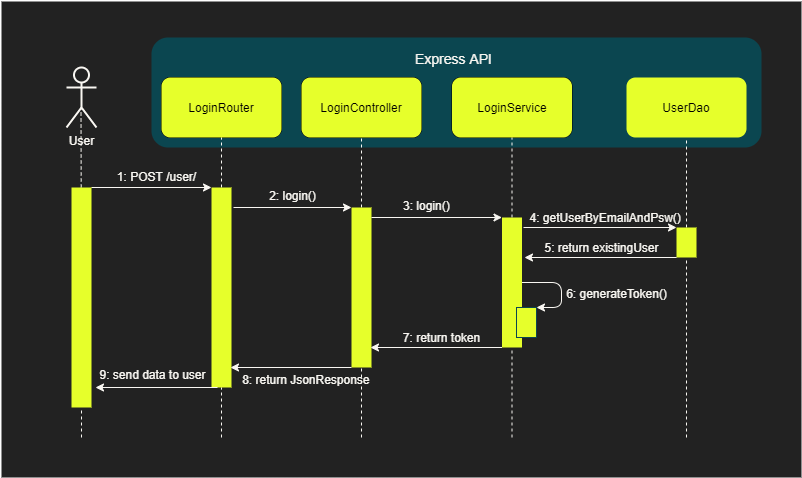

The diagram above was exported from draw.io. Its source (the exported page's mxGraphModel, read from the mxfile embedded in the PNG):
<mxGraphModel dx="852" dy="494" grid="1" gridSize="10" guides="1" tooltips="1" connect="1" arrows="1" fold="1" page="1" pageScale="1" pageWidth="1169" pageHeight="827" math="0" shadow="0">
  <root>
    <mxCell id="0" />
    <mxCell id="1" parent="0" />
    <mxCell id="38qI0pll_x1yFpRUClpb-1" value="" style="rounded=0;whiteSpace=wrap;html=1;strokeWidth=2;fillColor=#222222;strokeColor=none;" vertex="1" parent="1">
      <mxGeometry x="50" y="164" width="800" height="476" as="geometry" />
    </mxCell>
    <mxCell id="38qI0pll_x1yFpRUClpb-2" value="" style="rounded=1;whiteSpace=wrap;html=1;strokeColor=none;fillColor=#0B4650;" vertex="1" parent="1">
      <mxGeometry x="200" y="200" width="610" height="110" as="geometry" />
    </mxCell>
    <mxCell id="38qI0pll_x1yFpRUClpb-3" value="&lt;font color=&quot;#f9f7f2&quot;&gt;User&lt;/font&gt;" style="shape=umlActor;verticalLabelPosition=bottom;verticalAlign=top;html=1;outlineConnect=0;strokeWidth=2;fillColor=none;strokeColor=#F9F7F2;" vertex="1" parent="1">
      <mxGeometry x="115" y="230" width="30" height="60" as="geometry" />
    </mxCell>
    <mxCell id="38qI0pll_x1yFpRUClpb-4" value="InferenceRouter" style="rounded=1;whiteSpace=wrap;html=1;" vertex="1" parent="1">
      <mxGeometry x="210" y="240" width="120" height="60" as="geometry" />
    </mxCell>
    <mxCell id="38qI0pll_x1yFpRUClpb-5" value="" style="endArrow=none;dashed=1;html=1;entryX=0.5;entryY=1;entryDx=0;entryDy=0;strokeColor=#F9F7F2;" edge="1" parent="1" source="38qI0pll_x1yFpRUClpb-12" target="38qI0pll_x1yFpRUClpb-4">
      <mxGeometry width="50" height="50" relative="1" as="geometry">
        <mxPoint x="270" y="760" as="sourcePoint" />
        <mxPoint x="290" y="390" as="targetPoint" />
      </mxGeometry>
    </mxCell>
    <mxCell id="38qI0pll_x1yFpRUClpb-6" value="InferenceController" style="rounded=1;whiteSpace=wrap;html=1;" vertex="1" parent="1">
      <mxGeometry x="350" y="240" width="120" height="60" as="geometry" />
    </mxCell>
    <mxCell id="38qI0pll_x1yFpRUClpb-7" value="" style="endArrow=none;dashed=1;html=1;entryX=0.5;entryY=1;entryDx=0;entryDy=0;strokeColor=#F9F7F2;" edge="1" parent="1" source="38qI0pll_x1yFpRUClpb-19" target="38qI0pll_x1yFpRUClpb-6">
      <mxGeometry width="50" height="50" relative="1" as="geometry">
        <mxPoint x="410" y="770" as="sourcePoint" />
        <mxPoint x="250" y="310" as="targetPoint" />
      </mxGeometry>
    </mxCell>
    <mxCell id="38qI0pll_x1yFpRUClpb-8" value="InferenceService" style="rounded=1;whiteSpace=wrap;html=1;" vertex="1" parent="1">
      <mxGeometry x="500.5" y="240" width="120" height="60" as="geometry" />
    </mxCell>
    <mxCell id="38qI0pll_x1yFpRUClpb-9" value="" style="endArrow=none;dashed=1;html=1;entryX=0.5;entryY=1;entryDx=0;entryDy=0;strokeColor=#F9F7F2;" edge="1" parent="1" source="38qI0pll_x1yFpRUClpb-21" target="38qI0pll_x1yFpRUClpb-8">
      <mxGeometry width="50" height="50" relative="1" as="geometry">
        <mxPoint x="560.5" y="770" as="sourcePoint" />
        <mxPoint x="560" y="330" as="targetPoint" />
      </mxGeometry>
    </mxCell>
    <mxCell id="38qI0pll_x1yFpRUClpb-10" value="" style="endArrow=none;dashed=1;html=1;entryX=0.5;entryY=1;entryDx=0;entryDy=0;strokeColor=#F9F7F2;" edge="1" parent="1" source="38qI0pll_x1yFpRUClpb-24" target="38qI0pll_x1yFpRUClpb-11">
      <mxGeometry width="50" height="50" relative="1" as="geometry">
        <mxPoint x="735" y="770" as="sourcePoint" />
        <mxPoint x="735" y="320" as="targetPoint" />
      </mxGeometry>
    </mxCell>
    <mxCell id="38qI0pll_x1yFpRUClpb-11" value="UserDao" style="rounded=1;whiteSpace=wrap;html=1;fillColor=#E6FF2B;strokeColor=none;" vertex="1" parent="1">
      <mxGeometry x="675" y="240" width="120" height="60" as="geometry" />
    </mxCell>
    <mxCell id="38qI0pll_x1yFpRUClpb-12" value="" style="rounded=0;whiteSpace=wrap;html=1;fillColor=#E6FF2B;strokeColor=none;" vertex="1" parent="1">
      <mxGeometry x="260" y="350" width="20" height="200" as="geometry" />
    </mxCell>
    <mxCell id="38qI0pll_x1yFpRUClpb-13" value="" style="endArrow=none;dashed=1;html=1;entryX=0.5;entryY=1;entryDx=0;entryDy=0;strokeColor=#F9F7F2;" edge="1" parent="1" target="38qI0pll_x1yFpRUClpb-12">
      <mxGeometry width="50" height="50" relative="1" as="geometry">
        <mxPoint x="270" y="600" as="sourcePoint" />
        <mxPoint x="270" y="300" as="targetPoint" />
      </mxGeometry>
    </mxCell>
    <mxCell id="38qI0pll_x1yFpRUClpb-14" value="" style="endArrow=classic;html=1;entryX=0;entryY=0;entryDx=0;entryDy=0;exitX=1;exitY=0;exitDx=0;exitDy=0;strokeColor=#F9F7F2;" edge="1" parent="1" source="38qI0pll_x1yFpRUClpb-16" target="38qI0pll_x1yFpRUClpb-12">
      <mxGeometry width="50" height="50" relative="1" as="geometry">
        <mxPoint x="190" y="350" as="sourcePoint" />
        <mxPoint x="190" y="480" as="targetPoint" />
      </mxGeometry>
    </mxCell>
    <mxCell id="38qI0pll_x1yFpRUClpb-15" value="" style="endArrow=none;dashed=1;html=1;entryX=0.5;entryY=1;entryDx=0;entryDy=0;strokeColor=#F9F7F2;" edge="1" parent="1" source="38qI0pll_x1yFpRUClpb-16">
      <mxGeometry width="50" height="50" relative="1" as="geometry">
        <mxPoint x="130" y="760" as="sourcePoint" />
        <mxPoint x="129.5" y="270" as="targetPoint" />
      </mxGeometry>
    </mxCell>
    <mxCell id="38qI0pll_x1yFpRUClpb-16" value="" style="rounded=0;whiteSpace=wrap;html=1;fillColor=#E6FF2B;strokeColor=none;" vertex="1" parent="1">
      <mxGeometry x="120" y="350" width="20" height="220" as="geometry" />
    </mxCell>
    <mxCell id="38qI0pll_x1yFpRUClpb-17" value="" style="endArrow=none;dashed=1;html=1;entryX=0.5;entryY=1;entryDx=0;entryDy=0;strokeColor=#F9F7F2;" edge="1" parent="1" target="38qI0pll_x1yFpRUClpb-16">
      <mxGeometry width="50" height="50" relative="1" as="geometry">
        <mxPoint x="130" y="600" as="sourcePoint" />
        <mxPoint x="129.5" y="270" as="targetPoint" />
      </mxGeometry>
    </mxCell>
    <mxCell id="38qI0pll_x1yFpRUClpb-18" value="" style="endArrow=classic;html=1;entryX=0;entryY=0;entryDx=0;entryDy=0;strokeColor=#F9F7F2;" edge="1" parent="1" target="38qI0pll_x1yFpRUClpb-19">
      <mxGeometry width="50" height="50" relative="1" as="geometry">
        <mxPoint x="282" y="370" as="sourcePoint" />
        <mxPoint x="370" y="400" as="targetPoint" />
      </mxGeometry>
    </mxCell>
    <mxCell id="38qI0pll_x1yFpRUClpb-19" value="" style="rounded=0;whiteSpace=wrap;html=1;fillColor=#E6FF2B;strokeColor=none;" vertex="1" parent="1">
      <mxGeometry x="400" y="370" width="20" height="160" as="geometry" />
    </mxCell>
    <mxCell id="38qI0pll_x1yFpRUClpb-20" value="" style="endArrow=none;dashed=1;html=1;entryX=0.5;entryY=1;entryDx=0;entryDy=0;strokeColor=#F9F7F2;" edge="1" parent="1" target="38qI0pll_x1yFpRUClpb-19">
      <mxGeometry width="50" height="50" relative="1" as="geometry">
        <mxPoint x="410" y="600" as="sourcePoint" />
        <mxPoint x="410" y="300" as="targetPoint" />
      </mxGeometry>
    </mxCell>
    <mxCell id="38qI0pll_x1yFpRUClpb-21" value="" style="rounded=0;whiteSpace=wrap;html=1;fillColor=#E6FF2B;strokeColor=none;" vertex="1" parent="1">
      <mxGeometry x="550.5" y="380" width="20" height="130" as="geometry" />
    </mxCell>
    <mxCell id="38qI0pll_x1yFpRUClpb-22" value="" style="endArrow=none;dashed=1;html=1;entryX=0.5;entryY=1;entryDx=0;entryDy=0;strokeColor=#F9F7F2;" edge="1" parent="1" target="38qI0pll_x1yFpRUClpb-21">
      <mxGeometry width="50" height="50" relative="1" as="geometry">
        <mxPoint x="560.5" y="600" as="sourcePoint" />
        <mxPoint x="515.5" y="300" as="targetPoint" />
      </mxGeometry>
    </mxCell>
    <mxCell id="38qI0pll_x1yFpRUClpb-23" value="" style="endArrow=classic;html=1;entryX=0;entryY=0;entryDx=0;entryDy=0;strokeColor=#F9F7F2;" edge="1" parent="1" target="38qI0pll_x1yFpRUClpb-21">
      <mxGeometry width="50" height="50" relative="1" as="geometry">
        <mxPoint x="420" y="380" as="sourcePoint" />
        <mxPoint x="500" y="370" as="targetPoint" />
      </mxGeometry>
    </mxCell>
    <mxCell id="38qI0pll_x1yFpRUClpb-24" value="" style="rounded=0;whiteSpace=wrap;html=1;fillColor=#E6FF2B;strokeColor=none;" vertex="1" parent="1">
      <mxGeometry x="725" y="390" width="20" height="30" as="geometry" />
    </mxCell>
    <mxCell id="38qI0pll_x1yFpRUClpb-25" value="" style="endArrow=classic;html=1;entryX=0;entryY=0;entryDx=0;entryDy=0;strokeColor=#F9F7F2;exitX=1.075;exitY=0.077;exitDx=0;exitDy=0;exitPerimeter=0;" edge="1" parent="1" target="38qI0pll_x1yFpRUClpb-24" source="38qI0pll_x1yFpRUClpb-21">
      <mxGeometry width="50" height="50" relative="1" as="geometry">
        <mxPoint x="605" y="390" as="sourcePoint" />
        <mxPoint x="725" y="340" as="targetPoint" />
      </mxGeometry>
    </mxCell>
    <mxCell id="38qI0pll_x1yFpRUClpb-26" value="" style="endArrow=classic;html=1;strokeColor=#F9F7F2;exitX=0;exitY=1;exitDx=0;exitDy=0;" edge="1" parent="1" source="38qI0pll_x1yFpRUClpb-24">
      <mxGeometry width="50" height="50" relative="1" as="geometry">
        <mxPoint x="695" y="420" as="sourcePoint" />
        <mxPoint x="572.9999999999998" y="420" as="targetPoint" />
      </mxGeometry>
    </mxCell>
    <mxCell id="38qI0pll_x1yFpRUClpb-27" value="" style="endArrow=classic;html=1;exitX=0;exitY=1;exitDx=0;exitDy=0;strokeColor=#F9F7F2;" edge="1" parent="1" source="38qI0pll_x1yFpRUClpb-21">
      <mxGeometry width="50" height="50" relative="1" as="geometry">
        <mxPoint x="529" y="510" as="sourcePoint" />
        <mxPoint x="418.9999999999998" y="510" as="targetPoint" />
      </mxGeometry>
    </mxCell>
    <mxCell id="38qI0pll_x1yFpRUClpb-28" value="" style="endArrow=classic;html=1;exitX=0;exitY=1;exitDx=0;exitDy=0;strokeColor=#F9F7F2;" edge="1" parent="1">
      <mxGeometry width="50" height="50" relative="1" as="geometry">
        <mxPoint x="400" y="530" as="sourcePoint" />
        <mxPoint x="279" y="530" as="targetPoint" />
      </mxGeometry>
    </mxCell>
    <mxCell id="38qI0pll_x1yFpRUClpb-29" value="" style="endArrow=classic;html=1;exitX=0;exitY=1;exitDx=0;exitDy=0;strokeColor=#F9F7F2;" edge="1" parent="1">
      <mxGeometry width="50" height="50" relative="1" as="geometry">
        <mxPoint x="266" y="550" as="sourcePoint" />
        <mxPoint x="144" y="550" as="targetPoint" />
      </mxGeometry>
    </mxCell>
    <mxCell id="38qI0pll_x1yFpRUClpb-30" value="&lt;font style=&quot;font-size: 14px&quot; color=&quot;#f9f7f2&quot;&gt;Express API&lt;/font&gt;" style="text;html=1;align=center;verticalAlign=middle;resizable=0;points=[];autosize=1;" vertex="1" parent="1">
      <mxGeometry x="459" y="211" width="86" height="19" as="geometry" />
    </mxCell>
    <mxCell id="38qI0pll_x1yFpRUClpb-31" value="&lt;font color=&quot;#f9f7f2&quot;&gt;1: POST /user/&lt;/font&gt;" style="text;html=1;align=center;verticalAlign=middle;resizable=0;points=[];autosize=1;" vertex="1" parent="1">
      <mxGeometry x="160" y="329" width="90" height="20" as="geometry" />
    </mxCell>
    <mxCell id="38qI0pll_x1yFpRUClpb-32" value="&lt;font color=&quot;#f9f7f2&quot;&gt;2: login()&lt;/font&gt;" style="text;html=1;align=center;verticalAlign=middle;resizable=0;points=[];autosize=1;" vertex="1" parent="1">
      <mxGeometry x="311" y="348" width="60" height="20" as="geometry" />
    </mxCell>
    <mxCell id="38qI0pll_x1yFpRUClpb-33" value="&lt;font color=&quot;#f9f7f2&quot;&gt;3: login()&lt;/font&gt;" style="text;whiteSpace=wrap;html=1;" vertex="1" parent="1">
      <mxGeometry x="450" y="355" width="163" height="30" as="geometry" />
    </mxCell>
    <mxCell id="38qI0pll_x1yFpRUClpb-34" value="&lt;font color=&quot;#f9f7f2&quot;&gt;4: getUserByEmailAndPsw()&amp;nbsp;&amp;nbsp;&lt;/font&gt;" style="text;html=1;align=center;verticalAlign=middle;resizable=0;points=[];autosize=1;" vertex="1" parent="1">
      <mxGeometry x="572" y="370" width="170" height="20" as="geometry" />
    </mxCell>
    <mxCell id="38qI0pll_x1yFpRUClpb-35" value="&lt;font color=&quot;#f9f7f2&quot;&gt;5: return existingUser&amp;nbsp; &amp;nbsp;&lt;/font&gt;" style="text;html=1;align=center;verticalAlign=middle;resizable=0;points=[];autosize=1;" vertex="1" parent="1">
      <mxGeometry x="585" y="400" width="140" height="20" as="geometry" />
    </mxCell>
    <mxCell id="38qI0pll_x1yFpRUClpb-36" value="&lt;font color=&quot;#f9f7f2&quot;&gt;7: return token&lt;/font&gt;" style="text;html=1;align=center;verticalAlign=middle;resizable=0;points=[];autosize=1;" vertex="1" parent="1">
      <mxGeometry x="445" y="490" width="90" height="20" as="geometry" />
    </mxCell>
    <mxCell id="38qI0pll_x1yFpRUClpb-37" value="&lt;font color=&quot;#f9f7f2&quot;&gt;9: send data to user&lt;/font&gt;" style="text;html=1;align=center;verticalAlign=middle;resizable=0;points=[];autosize=1;" vertex="1" parent="1">
      <mxGeometry x="141" y="527" width="120" height="20" as="geometry" />
    </mxCell>
    <mxCell id="38qI0pll_x1yFpRUClpb-38" value="&lt;font color=&quot;#f9f7f2&quot;&gt;8:&amp;nbsp;return JsonResponse&amp;nbsp;&lt;/font&gt;" style="text;html=1;align=center;verticalAlign=middle;resizable=0;points=[];autosize=1;" vertex="1" parent="1">
      <mxGeometry x="281" y="532" width="150" height="20" as="geometry" />
    </mxCell>
    <mxCell id="38qI0pll_x1yFpRUClpb-39" value="LoginRouter" style="rounded=1;whiteSpace=wrap;html=1;fillColor=#E6FF2B;strokeColor=none;" vertex="1" parent="1">
      <mxGeometry x="210" y="240" width="120" height="60" as="geometry" />
    </mxCell>
    <mxCell id="38qI0pll_x1yFpRUClpb-40" value="LoginController" style="rounded=1;whiteSpace=wrap;html=1;fillColor=#E6FF2B;strokeColor=none;" vertex="1" parent="1">
      <mxGeometry x="350" y="240" width="120" height="60" as="geometry" />
    </mxCell>
    <mxCell id="38qI0pll_x1yFpRUClpb-41" value="LoginService" style="rounded=1;whiteSpace=wrap;html=1;fillColor=#E6FF2B;strokeColor=none;" vertex="1" parent="1">
      <mxGeometry x="500.5" y="240" width="120" height="60" as="geometry" />
    </mxCell>
    <mxCell id="38qI0pll_x1yFpRUClpb-42" value="" style="endArrow=none;dashed=1;html=1;entryX=0.5;entryY=1;entryDx=0;entryDy=0;strokeColor=#F9F7F2;" edge="1" parent="1" target="38qI0pll_x1yFpRUClpb-24">
      <mxGeometry width="50" height="50" relative="1" as="geometry">
        <mxPoint x="735" y="600" as="sourcePoint" />
        <mxPoint x="734" y="570" as="targetPoint" />
      </mxGeometry>
    </mxCell>
    <mxCell id="38qI0pll_x1yFpRUClpb-44" value="" style="endArrow=classic;html=1;strokeColor=#F9F7F2;entryX=1;entryY=0;entryDx=0;entryDy=0;exitX=1;exitY=0.5;exitDx=0;exitDy=0;" edge="1" parent="1" source="38qI0pll_x1yFpRUClpb-21" target="38qI0pll_x1yFpRUClpb-47">
      <mxGeometry width="50" height="50" relative="1" as="geometry">
        <mxPoint x="726.5" y="487.5" as="sourcePoint" />
        <mxPoint x="604.4999999999998" y="487.5" as="targetPoint" />
        <Array as="points">
          <mxPoint x="610" y="445" />
          <mxPoint x="610" y="470" />
        </Array>
      </mxGeometry>
    </mxCell>
    <mxCell id="38qI0pll_x1yFpRUClpb-47" value="" style="rounded=0;whiteSpace=wrap;html=1;fillColor=#E6FF2B;strokeColor=#0B4650;" vertex="1" parent="1">
      <mxGeometry x="565" y="470" width="20" height="30" as="geometry" />
    </mxCell>
    <mxCell id="38qI0pll_x1yFpRUClpb-48" value="&lt;font color=&quot;#f9f7f2&quot;&gt;6: generateToken()&amp;nbsp; &amp;nbsp;&lt;/font&gt;" style="text;html=1;align=center;verticalAlign=middle;resizable=0;points=[];autosize=1;" vertex="1" parent="1">
      <mxGeometry x="605" y="446" width="130" height="20" as="geometry" />
    </mxCell>
  </root>
</mxGraphModel>